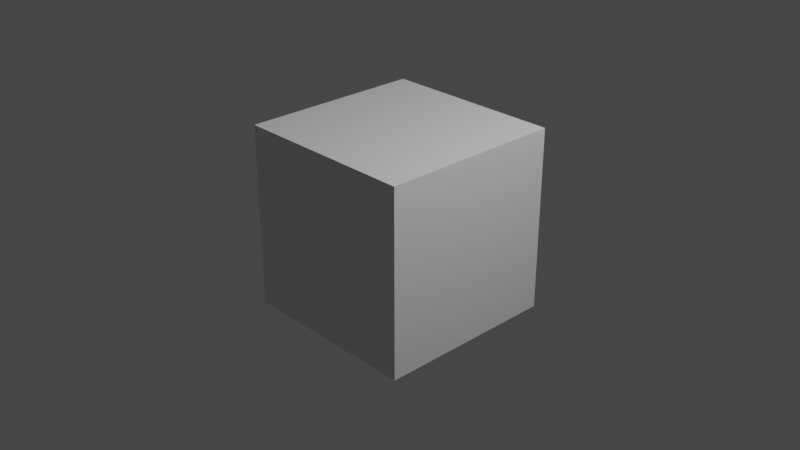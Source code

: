 # Source: fight-righthook.blend  (saved by Blender 2.90.8; exported with 4.5.12 LTS)
import bpy
from mathutils import Matrix  # noqa: F401  (used for matrix-valued properties, if any)

bpy.ops.wm.read_factory_settings(use_empty=True)
scene = bpy.context.scene
scene.name = 'Scene'

# ---- collections
col_collection = bpy.data.collections.new('Collection'); scene.collection.children.link(col_collection)

# ---- materials (node trees are filled in below, after node groups)
mat_material = bpy.data.materials.new('Material')
mat_material.alpha_threshold = 0.0
mat_material.use_transparent_shadow = False
mat_material.line_color = (0.0, 0.0, 0.0, 1.0)

# ---- material node trees
mat_material.use_nodes = True; mat_material.node_tree.nodes.clear()
_N = mat_material.node_tree.nodes; _L = mat_material.node_tree.links
n0 = _N.new('ShaderNodeOutputMaterial'); n0.name = 'Material Output'; n0.location = (300, 300)
n1 = _N.new('ShaderNodeBsdfPrincipled'); n1.name = 'Principled BSDF'; n1.location = (10, 300)
n1.distribution = 'GGX'
n1.subsurface_method = 'BURLEY'
n1.inputs[2].default_value = 0.4
n1.inputs[3].default_value = 1.45
n1.inputs[27].default_value = (0.0, 0.0, 0.0, 1.0)
n1.inputs[28].default_value = 1.0
_L.new(n1.outputs[0], n0.inputs[0])
n0.is_active_output = True

# ---- world
world_world = bpy.data.worlds.new('World'); scene.world = world_world
world_world.use_nodes = True; world_world.node_tree.nodes.clear()
_N = world_world.node_tree.nodes; _L = world_world.node_tree.links
n0 = _N.new('ShaderNodeOutputWorld'); n0.name = 'World Output'; n0.location = (300, 300)
n1 = _N.new('ShaderNodeBackground'); n1.name = 'Background'; n1.location = (10, 300)
n1.inputs[0].default_value = (0.05088, 0.05088, 0.05088, 1.0)
_L.new(n1.outputs[0], n0.inputs[0])
n0.is_active_output = True
world_world.color = (0.05088, 0.05088, 0.05088)
world_world.use_sun_shadow = False
world_world.sun_shadow_jitter_overblur = 0.0

# ---- cameras
cam_camera = bpy.data.cameras.new('Camera')
cam_camera.clip_end = 100.0
cam_camera.ortho_scale = 7.314

# ---- lights
light_light = bpy.data.lights.new('Light', 'POINT')
light_light.transmission_factor = 0.0
light_light.energy = 1000.0
light_light.shadow_soft_size = 0.1
light_light.shadow_maximum_resolution = 0.006
light_light.use_absolute_resolution = True

# ---- meshes
me_cube = bpy.data.meshes.new('Cube')
me_cube.from_pydata([(1.0, 1.0, 1.0), (1.0, 1.0, -1.0), (1.0, -1.0, 1.0), (1.0, -1.0, -1.0), (-1.0, 1.0, 1.0), (-1.0, 1.0, -1.0), (-1.0, -1.0, 1.0), (-1.0, -1.0, -1.0)], [], [(0, 4, 6, 2), (3, 2, 6, 7), (7, 6, 4, 5), (5, 1, 3, 7), (1, 0, 2, 3), (5, 4, 0, 1)])
_uv = me_cube.uv_layers.new(name='UVMap')
_uv.uv.foreach_set('vector', [0.625, 0.5, 0.875, 0.5, 0.875, 0.75, 0.625, 0.75, 0.375, 0.75, 0.625, 0.75, 0.625, 1.0, 0.375, 1.0, 0.375, 0.0, 0.625, 0.0, 0.625, 0.25, 0.375, 0.25, 0.125, 0.5, 0.375, 0.5, 0.375, 0.75, 0.125, 0.75, 0.375, 0.5, 0.625, 0.5, 0.625, 0.75, 0.375, 0.75, 0.375, 0.25, 0.625, 0.25, 0.625, 0.5, 0.375, 0.5])
me_cube.materials.append(mat_material)
me_cube.use_remesh_preserve_volume = False
me_cube.use_remesh_preserve_attributes = False
me_cube.use_mirror_vertex_groups = False
me_cube.update()
arm_armature = bpy.data.armatures.new('Armature')  # bones are not reproduced

# ---- objects
ob_cube = bpy.data.objects.new('Cube', me_cube)
ob_light = bpy.data.objects.new('Light', light_light)
ob_camera = bpy.data.objects.new('Camera', cam_camera)
ob_armature = bpy.data.objects.new('Armature', arm_armature)

# ---- transforms, parenting, visibility, modifiers, constraints
ob_cube.parent = ob_armature
ob_cube.location = (0.0, 0.0, 0.0)
ob_cube.lock_rotations_4d = False
ob_cube.empty_display_type = 'ARROWS'
ob_cube.lineart.crease_threshold = 0.0
_vg = ob_cube.vertex_groups.new(name='mixamorig:Hips')
_vg = ob_cube.vertex_groups.new(name='mixamorig:Spine')
_vg = ob_cube.vertex_groups.new(name='mixamorig:Spine1')
_vg = ob_cube.vertex_groups.new(name='mixamorig:Spine2')
_vg = ob_cube.vertex_groups.new(name='mixamorig:Neck')
_vg = ob_cube.vertex_groups.new(name='mixamorig:Head')
_vg = ob_cube.vertex_groups.new(name='mixamorig:HeadTop_End')
_vg = ob_cube.vertex_groups.new(name='mixamorig:RightEye')
_vg = ob_cube.vertex_groups.new(name='mixamorig:LeftEye')
_vg = ob_cube.vertex_groups.new(name='mixamorig:LeftShoulder')
_vg = ob_cube.vertex_groups.new(name='mixamorig:LeftArm')
_vg = ob_cube.vertex_groups.new(name='mixamorig:LeftForeArm')
_vg = ob_cube.vertex_groups.new(name='mixamorig:LeftHand')
_vg = ob_cube.vertex_groups.new(name='mixamorig:LeftHandMiddle1')
_vg = ob_cube.vertex_groups.new(name='mixamorig:LeftHandMiddle2')
_vg = ob_cube.vertex_groups.new(name='mixamorig:LeftHandMiddle3')
_vg = ob_cube.vertex_groups.new(name='mixamorig:LeftHandMiddle4')
_vg = ob_cube.vertex_groups.new(name='mixamorig:LeftHandThumb1')
_vg = ob_cube.vertex_groups.new(name='mixamorig:LeftHandThumb2')
_vg = ob_cube.vertex_groups.new(name='mixamorig:LeftHandThumb3')
_vg = ob_cube.vertex_groups.new(name='mixamorig:LeftHandThumb4')
_vg = ob_cube.vertex_groups.new(name='mixamorig:LeftHandIndex1')
_vg = ob_cube.vertex_groups.new(name='mixamorig:LeftHandIndex2')
_vg = ob_cube.vertex_groups.new(name='mixamorig:LeftHandIndex3')
_vg = ob_cube.vertex_groups.new(name='mixamorig:LeftHandIndex4')
_vg = ob_cube.vertex_groups.new(name='mixamorig:LeftHandRing1')
_vg = ob_cube.vertex_groups.new(name='mixamorig:LeftHandRing2')
_vg = ob_cube.vertex_groups.new(name='mixamorig:LeftHandRing3')
_vg = ob_cube.vertex_groups.new(name='mixamorig:LeftHandRing4')
_vg = ob_cube.vertex_groups.new(name='mixamorig:LeftHandPinky1')
_vg = ob_cube.vertex_groups.new(name='mixamorig:LeftHandPinky2')
_vg = ob_cube.vertex_groups.new(name='mixamorig:LeftHandPinky3')
_vg = ob_cube.vertex_groups.new(name='mixamorig:LeftHandPinky4')
_vg = ob_cube.vertex_groups.new(name='mixamorig:RightShoulder')
_vg = ob_cube.vertex_groups.new(name='mixamorig:RightArm')
_vg = ob_cube.vertex_groups.new(name='mixamorig:RightForeArm')
_vg = ob_cube.vertex_groups.new(name='mixamorig:RightHand')
_vg = ob_cube.vertex_groups.new(name='mixamorig:RightHandMiddle1')
_vg = ob_cube.vertex_groups.new(name='mixamorig:RightHandMiddle2')
_vg = ob_cube.vertex_groups.new(name='mixamorig:RightHandMiddle3')
_vg = ob_cube.vertex_groups.new(name='mixamorig:RightHandMiddle4')
_vg = ob_cube.vertex_groups.new(name='mixamorig:RightHandThumb1')
_vg = ob_cube.vertex_groups.new(name='mixamorig:RightHandThumb2')
_vg = ob_cube.vertex_groups.new(name='mixamorig:RightHandThumb3')
_vg = ob_cube.vertex_groups.new(name='mixamorig:RightHandThumb4')
_vg = ob_cube.vertex_groups.new(name='mixamorig:RightHandIndex1')
_vg = ob_cube.vertex_groups.new(name='mixamorig:RightHandIndex2')
_vg = ob_cube.vertex_groups.new(name='mixamorig:RightHandIndex3')
_vg = ob_cube.vertex_groups.new(name='mixamorig:RightHandIndex4')
_vg = ob_cube.vertex_groups.new(name='mixamorig:RightHandRing1')
_vg = ob_cube.vertex_groups.new(name='mixamorig:RightHandRing2')
_vg = ob_cube.vertex_groups.new(name='mixamorig:RightHandRing3')
_vg = ob_cube.vertex_groups.new(name='mixamorig:RightHandRing4')
_vg = ob_cube.vertex_groups.new(name='mixamorig:RightHandPinky1')
_vg = ob_cube.vertex_groups.new(name='mixamorig:RightHandPinky2')
_vg = ob_cube.vertex_groups.new(name='mixamorig:RightHandPinky3')
_vg = ob_cube.vertex_groups.new(name='mixamorig:RightHandPinky4')
_vg = ob_cube.vertex_groups.new(name='mixamorig:LeftUpLeg')
_vg = ob_cube.vertex_groups.new(name='mixamorig:LeftLeg')
_vg = ob_cube.vertex_groups.new(name='mixamorig:LeftFoot')
_vg = ob_cube.vertex_groups.new(name='mixamorig:LeftToeBase')
for _i, _w in zip([0, 1, 2, 3, 4, 5, 6, 7], [0.4745, 0.4739, 0.4745, 0.4746, 0.4809, 0.4808, 0.4791, 0.4801]): _vg.add([_i], _w, 'REPLACE')
_vg = ob_cube.vertex_groups.new(name='mixamorig:LeftToe_End')
_vg = ob_cube.vertex_groups.new(name='mixamorig:RightUpLeg')
_vg = ob_cube.vertex_groups.new(name='mixamorig:RightLeg')
_vg = ob_cube.vertex_groups.new(name='mixamorig:RightFoot')
for _i, _w in zip([0, 1, 2, 3, 4, 5, 6, 7], [0.1048, 0.1055, 0.1059, 0.1086, 0.1044, 0.1047, 0.1052, 0.1058]): _vg.add([_i], _w, 'REPLACE')
_vg = ob_cube.vertex_groups.new(name='mixamorig:RightToeBase')
for _i, _w in zip([0, 1, 2, 3, 4, 5, 6, 7], [0.4207, 0.4206, 0.4196, 0.4167, 0.4148, 0.4145, 0.4157, 0.4141]): _vg.add([_i], _w, 'REPLACE')
_vg = ob_cube.vertex_groups.new(name='mixamorig:RightToe_End')
_m = ob_cube.modifiers.new('Armature', 'ARMATURE')
_m.object = ob_armature
ob_light.location = (4.076, 1.005, 5.904)
ob_light.rotation_euler = (0.6503, 0.05522, 1.866)
ob_light.lock_rotations_4d = False
ob_light.empty_display_type = 'ARROWS'
ob_light.color = (0.0, 0.0, 0.0, 0.0)
ob_light.lineart.crease_threshold = 0.0
ob_camera.location = (7.359, -6.926, 4.958)
ob_camera.rotation_euler = (1.109, 0.0, 0.8149)
ob_camera.lock_rotations_4d = False
ob_camera.empty_display_type = 'ARROWS'
ob_camera.color = (0.0, 0.0, 0.0, 0.0)
ob_camera.display_type = 'WIRE'
ob_camera.lineart.crease_threshold = 0.0
ob_armature.location = (0.0, 0.0, 0.0)
ob_armature.lineart.crease_threshold = 0.0

# ---- collection membership
col_collection.objects.link(ob_cube)
col_collection.objects.link(ob_light)
col_collection.objects.link(ob_camera)
col_collection.objects.link(ob_armature)

# ---- scene / render settings (as saved in the file)
scene.camera = ob_camera
scene.frame_start = 1; scene.frame_end = 53; scene.frame_set(1)
scene.render.engine = 'BLENDER_EEVEE_NEXT'
scene.cycles.use_denoising = False
scene.cycles.samples = 128
scene.cycles.sampling_pattern = 'TABULATED_SOBOL'
scene.cycles.use_adaptive_sampling = False
scene.cycles.use_light_tree = False
scene.view_settings.view_transform = 'Filmic'
bpy.context.view_layer.update()
